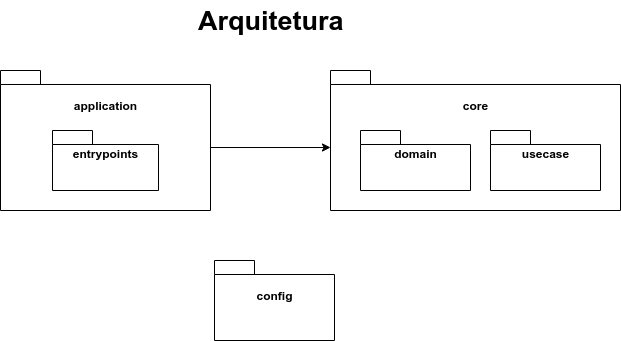

The diagram above was exported from draw.io. Its source (the exported page's mxGraphModel, read from the mxfile embedded in the PNG):
<mxGraphModel dx="868" dy="489" grid="1" gridSize="10" guides="1" tooltips="1" connect="1" arrows="1" fold="1" page="1" pageScale="1" pageWidth="827" pageHeight="1169" background="#ffffff" math="0" shadow="0">
  <root>
    <mxCell id="0" />
    <mxCell id="1" parent="0" />
    <mxCell id="Oy8XAH_a5Vkbzng1QiIc-15" style="edgeStyle=orthogonalEdgeStyle;rounded=0;orthogonalLoop=1;jettySize=auto;html=1;exitX=0;exitY=0;exitDx=210;exitDy=77;exitPerimeter=0;entryX=0;entryY=0;entryDx=0;entryDy=77;entryPerimeter=0;" edge="1" parent="1" source="Oy8XAH_a5Vkbzng1QiIc-1" target="Oy8XAH_a5Vkbzng1QiIc-7">
      <mxGeometry relative="1" as="geometry" />
    </mxCell>
    <mxCell id="Oy8XAH_a5Vkbzng1QiIc-1" value="&lt;p style=&quot;line-height: 120%&quot;&gt;application&lt;/p&gt;" style="shape=folder;fontStyle=1;spacingTop=10;tabWidth=40;tabHeight=14;tabPosition=left;html=1;verticalAlign=top;" vertex="1" parent="1">
      <mxGeometry x="140" y="380" width="210" height="140" as="geometry" />
    </mxCell>
    <mxCell id="Oy8XAH_a5Vkbzng1QiIc-6" value="&lt;p style=&quot;line-height: 120%&quot;&gt;config&lt;/p&gt;" style="shape=folder;fontStyle=1;spacingTop=10;tabWidth=40;tabHeight=14;tabPosition=left;html=1;verticalAlign=top;" vertex="1" parent="1">
      <mxGeometry x="354" y="570" width="120" height="80" as="geometry" />
    </mxCell>
    <mxCell id="Oy8XAH_a5Vkbzng1QiIc-7" value="&lt;p style=&quot;line-height: 120%&quot;&gt;core&lt;/p&gt;" style="shape=folder;fontStyle=1;spacingTop=10;tabWidth=40;tabHeight=14;tabPosition=left;html=1;verticalAlign=top;" vertex="1" parent="1">
      <mxGeometry x="470" y="380" width="290" height="140" as="geometry" />
    </mxCell>
    <mxCell id="Oy8XAH_a5Vkbzng1QiIc-8" value="entrypoints" style="shape=folder;fontStyle=1;spacingTop=10;tabWidth=40;tabHeight=14;tabPosition=left;html=1;verticalAlign=top;" vertex="1" parent="1">
      <mxGeometry x="192" y="440" width="106" height="60" as="geometry" />
    </mxCell>
    <mxCell id="Oy8XAH_a5Vkbzng1QiIc-10" value="domain" style="shape=folder;fontStyle=1;spacingTop=10;tabWidth=40;tabHeight=14;tabPosition=left;html=1;verticalAlign=top;" vertex="1" parent="1">
      <mxGeometry x="500" y="440" width="110" height="60" as="geometry" />
    </mxCell>
    <mxCell id="Oy8XAH_a5Vkbzng1QiIc-11" value="usecase" style="shape=folder;fontStyle=1;spacingTop=10;tabWidth=40;tabHeight=14;tabPosition=left;html=1;verticalAlign=top;" vertex="1" parent="1">
      <mxGeometry x="630" y="440" width="110" height="60" as="geometry" />
    </mxCell>
    <mxCell id="Oy8XAH_a5Vkbzng1QiIc-17" value="Arquitetura&amp;nbsp;" style="text;html=1;align=center;verticalAlign=middle;resizable=0;points=[];autosize=1;fontStyle=1;fontSize=27;" vertex="1" parent="1">
      <mxGeometry x="329" y="310" width="170" height="40" as="geometry" />
    </mxCell>
  </root>
</mxGraphModel>